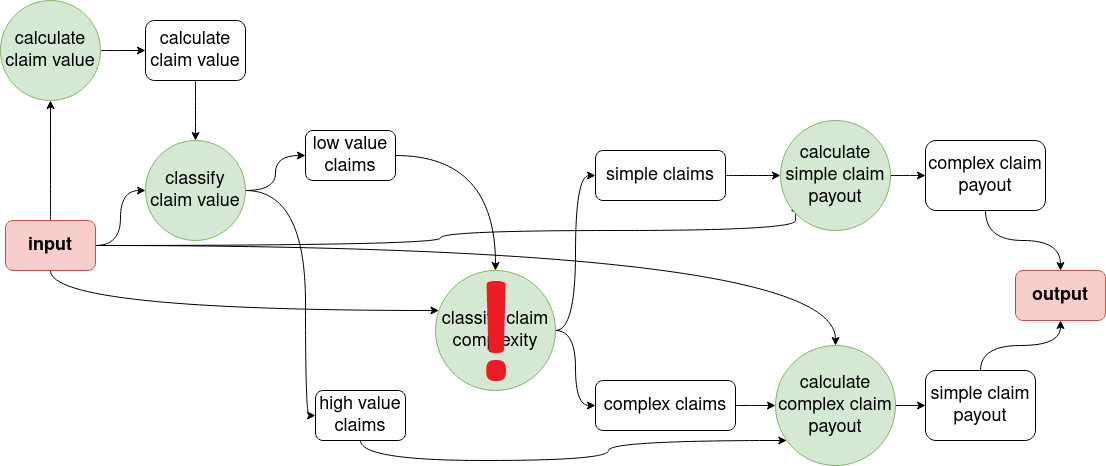

The diagram above was exported from draw.io. Its source (the exported page's mxGraphModel, read from the mxfile embedded in the PNG):
<mxGraphModel dx="1350" dy="913" grid="1" gridSize="10" guides="1" tooltips="1" connect="1" arrows="1" fold="1" page="1" pageScale="1" pageWidth="827" pageHeight="1169" math="0" shadow="0">
  <root>
    <mxCell id="0" />
    <mxCell id="1" parent="0" />
    <mxCell id="Sshf3yNQEFEh2BI47j8L-35" style="edgeStyle=orthogonalEdgeStyle;curved=1;rounded=0;orthogonalLoop=1;jettySize=auto;html=1;fontSize=18;" edge="1" parent="1" source="Sshf3yNQEFEh2BI47j8L-2" target="Sshf3yNQEFEh2BI47j8L-30">
      <mxGeometry relative="1" as="geometry" />
    </mxCell>
    <mxCell id="Sshf3yNQEFEh2BI47j8L-37" style="edgeStyle=orthogonalEdgeStyle;curved=1;rounded=0;orthogonalLoop=1;jettySize=auto;html=1;fontSize=18;" edge="1" parent="1" source="Sshf3yNQEFEh2BI47j8L-2" target="Sshf3yNQEFEh2BI47j8L-31">
      <mxGeometry relative="1" as="geometry" />
    </mxCell>
    <mxCell id="Sshf3yNQEFEh2BI47j8L-41" style="edgeStyle=orthogonalEdgeStyle;curved=1;rounded=0;orthogonalLoop=1;jettySize=auto;html=1;fontSize=18;" edge="1" parent="1" source="Sshf3yNQEFEh2BI47j8L-2" target="Sshf3yNQEFEh2BI47j8L-32">
      <mxGeometry relative="1" as="geometry">
        <Array as="points">
          <mxPoint x="75" y="660" />
        </Array>
      </mxGeometry>
    </mxCell>
    <mxCell id="Sshf3yNQEFEh2BI47j8L-53" style="edgeStyle=orthogonalEdgeStyle;curved=1;rounded=0;orthogonalLoop=1;jettySize=auto;html=1;entryX=0.091;entryY=0.818;entryDx=0;entryDy=0;fontSize=18;entryPerimeter=0;" edge="1" parent="1" source="Sshf3yNQEFEh2BI47j8L-2" target="Sshf3yNQEFEh2BI47j8L-33">
      <mxGeometry relative="1" as="geometry">
        <Array as="points">
          <mxPoint x="465" y="595" />
          <mxPoint x="465" y="580" />
          <mxPoint x="820" y="580" />
        </Array>
      </mxGeometry>
    </mxCell>
    <mxCell id="Sshf3yNQEFEh2BI47j8L-54" style="edgeStyle=orthogonalEdgeStyle;curved=1;rounded=0;orthogonalLoop=1;jettySize=auto;html=1;entryX=0.5;entryY=0;entryDx=0;entryDy=0;fontSize=18;" edge="1" parent="1" source="Sshf3yNQEFEh2BI47j8L-2" target="Sshf3yNQEFEh2BI47j8L-34">
      <mxGeometry relative="1" as="geometry" />
    </mxCell>
    <mxCell id="Sshf3yNQEFEh2BI47j8L-2" value="&lt;b&gt;&lt;font style=&quot;font-size: 18px&quot;&gt;input&lt;/font&gt;&lt;/b&gt;" style="rounded=1;whiteSpace=wrap;html=1;fillColor=#f8cecc;strokeColor=#b85450;" vertex="1" parent="1">
      <mxGeometry x="30" y="570" width="90" height="50" as="geometry" />
    </mxCell>
    <mxCell id="Sshf3yNQEFEh2BI47j8L-3" value="&lt;b&gt;&lt;font style=&quot;font-size: 18px&quot;&gt;output&lt;/font&gt;&lt;/b&gt;" style="rounded=1;whiteSpace=wrap;html=1;fillColor=#f8cecc;strokeColor=#b85450;" vertex="1" parent="1">
      <mxGeometry x="1040" y="620" width="90" height="50" as="geometry" />
    </mxCell>
    <mxCell id="Sshf3yNQEFEh2BI47j8L-47" style="edgeStyle=orthogonalEdgeStyle;curved=1;rounded=0;orthogonalLoop=1;jettySize=auto;html=1;fontSize=18;" edge="1" parent="1" source="Sshf3yNQEFEh2BI47j8L-4" target="Sshf3yNQEFEh2BI47j8L-34">
      <mxGeometry relative="1" as="geometry" />
    </mxCell>
    <mxCell id="Sshf3yNQEFEh2BI47j8L-4" value="&lt;font style=&quot;font-size: 18px&quot;&gt;complex claims&lt;/font&gt;" style="rounded=1;whiteSpace=wrap;html=1;" vertex="1" parent="1">
      <mxGeometry x="620" y="730" width="140" height="50" as="geometry" />
    </mxCell>
    <mxCell id="Sshf3yNQEFEh2BI47j8L-46" style="edgeStyle=orthogonalEdgeStyle;curved=1;rounded=0;orthogonalLoop=1;jettySize=auto;html=1;fontSize=18;" edge="1" parent="1" source="Sshf3yNQEFEh2BI47j8L-5" target="Sshf3yNQEFEh2BI47j8L-33">
      <mxGeometry relative="1" as="geometry" />
    </mxCell>
    <mxCell id="Sshf3yNQEFEh2BI47j8L-5" value="&lt;font style=&quot;font-size: 18px&quot;&gt;simple claims&lt;/font&gt;" style="rounded=1;whiteSpace=wrap;html=1;" vertex="1" parent="1">
      <mxGeometry x="620" y="500" width="130" height="50" as="geometry" />
    </mxCell>
    <mxCell id="Sshf3yNQEFEh2BI47j8L-52" style="edgeStyle=orthogonalEdgeStyle;curved=1;rounded=0;orthogonalLoop=1;jettySize=auto;html=1;fontSize=18;" edge="1" parent="1" source="Sshf3yNQEFEh2BI47j8L-7" target="Sshf3yNQEFEh2BI47j8L-34">
      <mxGeometry relative="1" as="geometry">
        <Array as="points">
          <mxPoint x="385" y="810" />
          <mxPoint x="633" y="810" />
          <mxPoint x="633" y="790" />
        </Array>
      </mxGeometry>
    </mxCell>
    <mxCell id="Sshf3yNQEFEh2BI47j8L-7" value="&lt;font style=&quot;font-size: 18px&quot;&gt;high value claims&lt;/font&gt;" style="rounded=1;whiteSpace=wrap;html=1;" vertex="1" parent="1">
      <mxGeometry x="340" y="740" width="90" height="50" as="geometry" />
    </mxCell>
    <mxCell id="Sshf3yNQEFEh2BI47j8L-38" style="edgeStyle=orthogonalEdgeStyle;curved=1;rounded=0;orthogonalLoop=1;jettySize=auto;html=1;fontSize=18;" edge="1" parent="1" source="Sshf3yNQEFEh2BI47j8L-8" target="Sshf3yNQEFEh2BI47j8L-31">
      <mxGeometry relative="1" as="geometry" />
    </mxCell>
    <mxCell id="Sshf3yNQEFEh2BI47j8L-8" value="&lt;font style=&quot;font-size: 18px&quot;&gt;calculate claim value&lt;br&gt;&lt;/font&gt;" style="rounded=1;whiteSpace=wrap;html=1;" vertex="1" parent="1">
      <mxGeometry x="170" y="370" width="100" height="60" as="geometry" />
    </mxCell>
    <mxCell id="Sshf3yNQEFEh2BI47j8L-51" style="edgeStyle=orthogonalEdgeStyle;curved=1;rounded=0;orthogonalLoop=1;jettySize=auto;html=1;fontSize=18;" edge="1" parent="1" source="Sshf3yNQEFEh2BI47j8L-9" target="Sshf3yNQEFEh2BI47j8L-3">
      <mxGeometry relative="1" as="geometry" />
    </mxCell>
    <mxCell id="Sshf3yNQEFEh2BI47j8L-9" value="&lt;font style=&quot;font-size: 18px&quot;&gt;complex claim payout&lt;/font&gt;" style="rounded=1;whiteSpace=wrap;html=1;" vertex="1" parent="1">
      <mxGeometry x="950" y="490" width="120" height="70" as="geometry" />
    </mxCell>
    <mxCell id="Sshf3yNQEFEh2BI47j8L-50" style="edgeStyle=orthogonalEdgeStyle;curved=1;rounded=0;orthogonalLoop=1;jettySize=auto;html=1;fontSize=18;" edge="1" parent="1" source="Sshf3yNQEFEh2BI47j8L-10" target="Sshf3yNQEFEh2BI47j8L-3">
      <mxGeometry relative="1" as="geometry" />
    </mxCell>
    <mxCell id="Sshf3yNQEFEh2BI47j8L-10" value="&lt;font style=&quot;font-size: 18px&quot;&gt;simple claim payout&lt;/font&gt;" style="rounded=1;whiteSpace=wrap;html=1;" vertex="1" parent="1">
      <mxGeometry x="950" y="720" width="110" height="70" as="geometry" />
    </mxCell>
    <mxCell id="Sshf3yNQEFEh2BI47j8L-42" style="edgeStyle=orthogonalEdgeStyle;curved=1;rounded=0;orthogonalLoop=1;jettySize=auto;html=1;fontSize=18;" edge="1" parent="1" source="Sshf3yNQEFEh2BI47j8L-6" target="Sshf3yNQEFEh2BI47j8L-32">
      <mxGeometry relative="1" as="geometry" />
    </mxCell>
    <mxCell id="Sshf3yNQEFEh2BI47j8L-6" value="&lt;font style=&quot;font-size: 18px&quot;&gt;low value claims&lt;/font&gt;" style="rounded=1;whiteSpace=wrap;html=1;" vertex="1" parent="1">
      <mxGeometry x="330" y="480" width="90" height="50" as="geometry" />
    </mxCell>
    <mxCell id="Sshf3yNQEFEh2BI47j8L-36" style="edgeStyle=orthogonalEdgeStyle;curved=1;rounded=0;orthogonalLoop=1;jettySize=auto;html=1;fontSize=18;" edge="1" parent="1" source="Sshf3yNQEFEh2BI47j8L-30" target="Sshf3yNQEFEh2BI47j8L-8">
      <mxGeometry relative="1" as="geometry" />
    </mxCell>
    <mxCell id="Sshf3yNQEFEh2BI47j8L-30" value="calculate claim value" style="ellipse;whiteSpace=wrap;html=1;aspect=fixed;fontSize=18;fillColor=#d5e8d4;strokeColor=#82b366;" vertex="1" parent="1">
      <mxGeometry x="25" y="350" width="100" height="100" as="geometry" />
    </mxCell>
    <mxCell id="Sshf3yNQEFEh2BI47j8L-39" style="edgeStyle=orthogonalEdgeStyle;curved=1;rounded=0;orthogonalLoop=1;jettySize=auto;html=1;fontSize=18;" edge="1" parent="1" source="Sshf3yNQEFEh2BI47j8L-31" target="Sshf3yNQEFEh2BI47j8L-7">
      <mxGeometry relative="1" as="geometry">
        <Array as="points">
          <mxPoint x="330" y="540" />
          <mxPoint x="330" y="765" />
        </Array>
      </mxGeometry>
    </mxCell>
    <mxCell id="Sshf3yNQEFEh2BI47j8L-40" style="edgeStyle=orthogonalEdgeStyle;curved=1;rounded=0;orthogonalLoop=1;jettySize=auto;html=1;fontSize=18;" edge="1" parent="1" source="Sshf3yNQEFEh2BI47j8L-31" target="Sshf3yNQEFEh2BI47j8L-6">
      <mxGeometry relative="1" as="geometry" />
    </mxCell>
    <mxCell id="Sshf3yNQEFEh2BI47j8L-31" value="classify claim value" style="ellipse;whiteSpace=wrap;html=1;aspect=fixed;fontSize=18;fillColor=#d5e8d4;strokeColor=#82b366;" vertex="1" parent="1">
      <mxGeometry x="170" y="490" width="100" height="100" as="geometry" />
    </mxCell>
    <mxCell id="Sshf3yNQEFEh2BI47j8L-44" style="edgeStyle=orthogonalEdgeStyle;curved=1;rounded=0;orthogonalLoop=1;jettySize=auto;html=1;entryX=0;entryY=0.5;entryDx=0;entryDy=0;fontSize=18;" edge="1" parent="1" source="Sshf3yNQEFEh2BI47j8L-32" target="Sshf3yNQEFEh2BI47j8L-4">
      <mxGeometry relative="1" as="geometry" />
    </mxCell>
    <mxCell id="Sshf3yNQEFEh2BI47j8L-45" style="edgeStyle=orthogonalEdgeStyle;curved=1;rounded=0;orthogonalLoop=1;jettySize=auto;html=1;entryX=0;entryY=0.5;entryDx=0;entryDy=0;fontSize=18;" edge="1" parent="1" source="Sshf3yNQEFEh2BI47j8L-32" target="Sshf3yNQEFEh2BI47j8L-5">
      <mxGeometry relative="1" as="geometry" />
    </mxCell>
    <mxCell id="Sshf3yNQEFEh2BI47j8L-32" value="classify claim complexity" style="ellipse;whiteSpace=wrap;html=1;aspect=fixed;fontSize=18;fillColor=#d5e8d4;strokeColor=#82b366;" vertex="1" parent="1">
      <mxGeometry x="460" y="620" width="120" height="120" as="geometry" />
    </mxCell>
    <mxCell id="Sshf3yNQEFEh2BI47j8L-48" style="edgeStyle=orthogonalEdgeStyle;curved=1;rounded=0;orthogonalLoop=1;jettySize=auto;html=1;fontSize=18;" edge="1" parent="1" source="Sshf3yNQEFEh2BI47j8L-33" target="Sshf3yNQEFEh2BI47j8L-9">
      <mxGeometry relative="1" as="geometry" />
    </mxCell>
    <mxCell id="Sshf3yNQEFEh2BI47j8L-33" value="calculate simple claim payout" style="ellipse;whiteSpace=wrap;html=1;aspect=fixed;fontSize=18;fillColor=#d5e8d4;strokeColor=#82b366;" vertex="1" parent="1">
      <mxGeometry x="805" y="470" width="110" height="110" as="geometry" />
    </mxCell>
    <mxCell id="Sshf3yNQEFEh2BI47j8L-49" style="edgeStyle=orthogonalEdgeStyle;curved=1;rounded=0;orthogonalLoop=1;jettySize=auto;html=1;fontSize=18;" edge="1" parent="1" source="Sshf3yNQEFEh2BI47j8L-34" target="Sshf3yNQEFEh2BI47j8L-10">
      <mxGeometry relative="1" as="geometry" />
    </mxCell>
    <mxCell id="Sshf3yNQEFEh2BI47j8L-34" value="calculate complex claim payout" style="ellipse;whiteSpace=wrap;html=1;aspect=fixed;fontSize=18;fillColor=#d5e8d4;strokeColor=#82b366;" vertex="1" parent="1">
      <mxGeometry x="800" y="695" width="120" height="120" as="geometry" />
    </mxCell>
  </root>
</mxGraphModel>